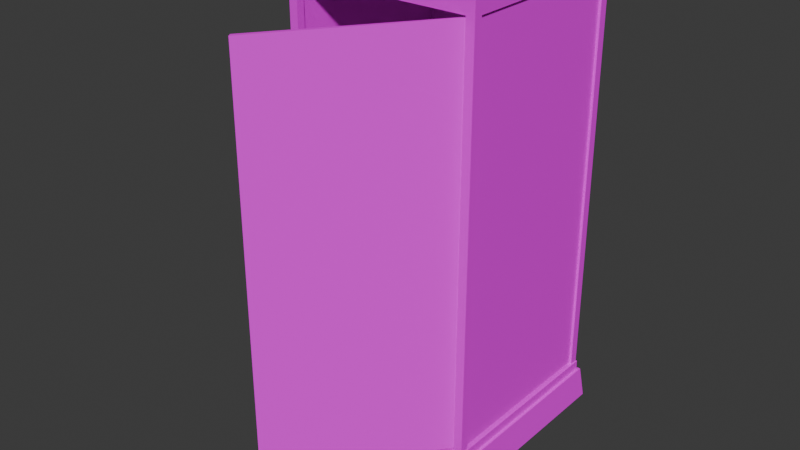 # Source: Douche.blend  (saved by Blender 4.0.36; exported with 4.5.12 LTS)
import bpy
from mathutils import Matrix  # noqa: F401  (used for matrix-valued properties, if any)

bpy.ops.wm.read_factory_settings(use_empty=True)
scene = bpy.context.scene
scene.name = 'Scene'

# ---- collections
col_collection = bpy.data.collections.new('Collection'); scene.collection.children.link(col_collection)
col_collection_2 = bpy.data.collections.new('Collection 2'); col_collection.children.link(col_collection_2)

# ---- images (referenced by path relative to the original .blend; pixels are not part of the script)
import os
ASSET_DIR = os.environ.get("B2B_ASSET_DIR", "")  # directory of the original .blend (textures are referenced by path, not embedded)
HERE = os.path.dirname(os.path.abspath(__file__))  # packed textures are extracted next to this script under _unpacked/

def load_image(name, relpath, width, height, colorspace="sRGB"):
    """Load a texture the original file referenced (path relative to the .blend, or extracted next to this script)."""
    p = next((c for c in (os.path.join(HERE, relpath), os.path.join(ASSET_DIR, relpath)) if relpath and os.path.exists(c)), "")
    if p:
        img = bpy.data.images.load(p, check_existing=True)
        img.name = name
    else:  # same state as the original file: an image datablock whose file is absent (Cycles renders it pink)
        img = bpy.data.images.new(name, width, height)
        img.source = "FILE"
        img.filepath = "//" + (relpath or name)
    img.colorspace_settings.name = colorspace
    return img
img_untitled = load_image('Untitled', 'DoucheTexture.png', 1024, 1024, 'sRGB')

# ---- materials (node trees are filled in below, after node groups)
mat_material_002 = bpy.data.materials.new('Material.002')
mat_material_002.use_transparent_shadow = False

# ---- material node trees
mat_material_002.use_nodes = True; mat_material_002.node_tree.nodes.clear()
_N = mat_material_002.node_tree.nodes; _L = mat_material_002.node_tree.links
n0 = _N.new('ShaderNodeBsdfPrincipled'); n0.name = 'Principled BSDF'; n0.location = (10, 300)
n0.inputs[3].default_value = 1.45
n1 = _N.new('ShaderNodeOutputMaterial'); n1.name = 'Material Output'; n1.location = (300, 300)
n2 = _N.new('ShaderNodeTexImage'); n2.name = 'Image Texture'; n2.location = (-280, 275)
n2.image = img_untitled
_L.new(n0.outputs[0], n1.inputs[0])
_L.new(n2.outputs[0], n0.inputs[0])
n1.is_active_output = True

# ---- world
world_world = bpy.data.worlds.new('World'); scene.world = world_world
world_world.use_nodes = True; world_world.node_tree.nodes.clear()
_N = world_world.node_tree.nodes; _L = world_world.node_tree.links
n0 = _N.new('ShaderNodeOutputWorld'); n0.name = 'World Output'; n0.location = (300, 300)
n1 = _N.new('ShaderNodeBackground'); n1.name = 'Background'; n1.location = (10, 300)
n1.inputs[0].default_value = (0.05088, 0.05088, 0.05088, 1.0)
_L.new(n1.outputs[0], n0.inputs[0])
n0.is_active_output = True
world_world.color = (0.05088, 0.05088, 0.05088)
world_world.use_sun_shadow = False
world_world.sun_shadow_jitter_overblur = 0.0

# ---- meshes
me_cube_021 = bpy.data.meshes.new('Cube.021')
me_cube_021.from_pydata([(-1.857, -1.857, -1.0), (-1.855, -1.855, -0.397), (-1.857, 1.857, -1.0), (-1.855, 1.855, -0.397), (1.857, -1.857, -1.0), (1.855, -1.855, -0.397), (1.857, 1.857, -1.0), (1.855, 1.855, -0.397), (-1.978, 1.978, -1.0), (-1.978, -1.978, -1.0), (1.978, 1.978, -1.0), (1.978, -1.978, -1.0), (-1.857, 1.857, -0.8002), (-1.857, -1.857, -0.8002), (1.857, 1.857, -0.8002), (1.857, -1.857, -0.8002), (-1.908, -1.908, -0.397), (-1.908, 1.908, -0.397), (1.908, 1.908, -0.397), (1.908, -1.908, -0.397), (-1.673, -1.716, -0.168), (-1.673, 1.716, -0.168), (1.709, 0.6176, 3.579), (1.709, -0.6176, 3.579), (-1.835, -1.835, -0.2112), (-1.835, 1.835, -0.2112), (1.835, 1.835, -0.2112), (1.835, -1.835, -0.2112), (-1.438, -1.438, -0.4782), (-1.438, 1.438, -0.4782), (1.438, 1.438, -0.4782), (1.438, -1.438, -0.4782), (-1.654, -1.654, -0.4409), (-1.654, 1.654, -0.4409), (1.654, 1.654, -0.4409), (1.654, -1.654, -0.4409), (-1.796, -1.67, -0.1718), (-1.835, 1.669, -0.2112), (-1.672, 1.792, -0.168), (1.672, 1.792, -0.168), (1.8, 1.67, -0.1759), (1.8, -1.67, -0.1759), (1.672, -1.792, -0.168), (-1.672, -1.792, -0.168), (-1.855, 1.649, -0.2112), (-1.855, 1.855, -0.2112), (1.651, 1.855, -0.2112), (1.855, 1.855, -0.2112), (1.855, -1.649, -0.2112), (1.855, -1.855, -0.2112), (-1.651, -1.855, -0.2112), (-1.855, -1.855, -0.2112), (-1.855, -1.649, -0.2112), (-1.651, 1.855, -0.2112), (1.855, 1.649, -0.2112), (1.651, -1.855, -0.2112), (-1.654, -1.654, -0.2112), (-1.654, 1.654, -0.2112), (1.654, 1.654, -0.2112), (1.654, -1.654, -0.2112), (-1.835, 1.669, 7.438), (-1.835, 1.835, 7.438), (1.672, 1.792, 7.395), (1.835, 1.835, 7.438), (1.8, -1.67, 7.403), (1.835, -1.835, 7.438), (-1.672, -1.792, 7.395), (-1.835, -1.835, 7.438), (-1.796, -1.67, 7.399), (-1.672, 1.792, 7.395), (1.8, 1.67, 7.403), (1.672, -1.792, 7.395), (-1.673, -1.716, 7.395), (-1.673, 1.716, 7.395), (1.709, 0.6176, 6.556), (1.709, -0.6176, 6.556), (-1.835, 1.835, 7.727), (1.835, 1.835, 7.727), (1.835, -1.835, 7.727), (-1.835, -1.835, 7.727), (1.673, 1.716, -0.168), (1.835, 1.669, -0.2112), (1.673, -1.716, -0.168), (1.835, -1.669, -0.2112), (1.673, 1.716, 7.395), (1.835, 1.669, 7.438), (1.673, -1.716, 7.395), (1.835, -1.669, 7.438), (1.709, 0.0, 3.579), (1.8, 0.0, -0.1759), (1.709, 0.0, 6.556), (1.8, 0.0, 7.403), (1.709, -1.672, -0.1759), (1.709, -1.672, 7.403), (1.709, 1.672, -0.1759), (1.709, 1.672, 7.403), (1.709, 0.0, 7.403), (1.709, 0.0, -0.1759), (1.519, 0.0, 3.579), (1.519, 0.0, 6.556), (1.519, -0.1184, 4.295), (1.519, -0.1184, 5.84), (1.519, 0.1184, 4.295), (1.519, 0.1184, 5.84), (-1.713, -1.672, -0.1718), (-1.671, -1.835, -0.2112), (-1.673, 1.673, -0.2112), (-1.671, 1.835, -0.2112), (1.673, 1.673, -0.2112), (1.671, 1.835, -0.2112), (1.673, -1.673, -0.2112), (1.671, -1.835, -0.2112), (-1.713, -1.672, 7.399), (-1.671, -1.835, 7.438), (-1.673, 1.673, 7.438), (-1.671, 1.835, 7.438), (1.673, 1.673, 7.438), (1.671, 1.835, 7.438), (1.673, -1.673, 7.438), (1.671, -1.835, 7.438), (-1.673, -1.673, -0.2112), (-1.835, -1.669, -0.2112), (-1.673, -1.673, 7.438), (-1.835, -1.669, 7.438), (-4.452, 0.3341, -0.1718), (-4.521, 0.2893, -0.1718), (-4.452, 0.3341, 7.399), (-4.521, 0.2893, 7.399), (1.519, -0.6176, 3.579), (1.519, -0.6176, 6.556), (1.519, 0.6176, 3.579), (1.519, 0.6176, 6.556), (1.519, 0.0, 5.84), (1.519, 0.0, 4.295), (1.361, 0.0, 4.295), (1.361, 0.0, 5.84), (1.361, -0.1184, 4.295), (1.361, -0.1184, 5.84), (1.361, 0.1184, 4.295), (1.361, 0.1184, 5.84), (-1.835, -1.835, -0.2112), (-1.835, -1.835, 7.438), (-1.671, -1.835, -0.2112), (-1.671, -1.835, 7.438), (-1.673, -1.673, -0.2112), (-1.835, -1.669, -0.2112), (-1.673, -1.673, 7.438), (-1.835, -1.669, 7.438)], [], [(9, 16, 17, 8), (8, 17, 18, 10), (10, 18, 19, 11), (11, 19, 16, 9), (4, 0, 13, 15), (1, 51, 52), (2, 0, 9, 8), (6, 2, 8, 10), (4, 6, 10, 11), (0, 4, 11, 9), (12, 14, 15, 13), (2, 6, 14, 12), (6, 4, 15, 14), (0, 2, 12, 13), (1, 3, 17, 16), (3, 7, 18, 17), (7, 5, 19, 18), (5, 1, 16, 19), (59, 58, 34, 35), (5, 49, 55), (3, 45, 53), (7, 47, 54), (62, 39, 38, 69), (25, 37, 60, 61), (3, 1, 52, 44), (111, 27, 65, 119), (30, 29, 28, 31), (57, 56, 32, 33), (56, 59, 35, 32), (58, 57, 33, 34), (28, 29, 33, 32), (29, 30, 34, 33), (30, 31, 35, 34), (31, 28, 32, 35), (47, 7, 46), (59, 56, 50, 55), (56, 57, 44, 52), (49, 5, 48), (57, 58, 46, 53), (1, 5, 55, 50), (58, 59, 48, 54), (51, 1, 50), (94, 40, 89, 97), (5, 7, 54, 48), (7, 3, 53, 46), (45, 3, 44), (37, 25, 45, 44), (109, 26, 47, 46), (83, 27, 49, 48), (105, 24, 51, 50), (24, 121, 52, 51), (25, 107, 53, 45), (26, 81, 54, 47), (27, 111, 55, 49), (121, 120, 56, 52), (120, 105, 50, 56), (106, 37, 44, 57), (107, 106, 57, 53), (108, 109, 46, 58), (81, 108, 58, 54), (110, 83, 48, 59), (111, 110, 59, 55), (63, 117, 77), (60, 123, 79, 76), (123, 67, 79), (119, 65, 78), (68, 112, 126, 127), (26, 109, 117, 63), (38, 39, 80, 21), (27, 83, 87, 65), (37, 106, 114, 60), (24, 105, 113, 67), (69, 73, 84, 62), (121, 24, 67, 123), (73, 21, 80, 84), (107, 25, 61, 115), (70, 95, 96, 91), (81, 26, 63, 85), (116, 114, 115, 117), (114, 122, 123, 60), (122, 118, 119, 113), (116, 118, 122, 114), (118, 116, 85, 87), (87, 85, 77, 78), (115, 61, 76), (65, 87, 78), (117, 115, 76, 77), (85, 63, 77), (113, 119, 78, 79), (67, 113, 79), (61, 60, 76), (76, 79, 78, 77), (40, 94, 108, 81), (92, 41, 83, 110), (95, 70, 85, 116), (64, 93, 118, 87), (93, 92, 110, 118), (41, 64, 87, 83), (94, 95, 116, 108), (70, 40, 81, 85), (40, 70, 91, 89), (64, 41, 89, 91), (93, 64, 91, 96), (41, 92, 97, 89), (23, 75, 129, 128), (90, 74, 131, 99), (75, 23, 92, 93), (22, 74, 95, 94), (74, 90, 96, 95), (88, 22, 94, 97), (90, 75, 93, 96), (23, 88, 97, 92), (103, 102, 138, 139), (102, 133, 134, 138), (88, 23, 128, 98), (22, 88, 98, 130), (74, 22, 130, 131), (75, 90, 99, 129), (20, 43, 105, 120), (38, 21, 106, 107), (80, 39, 109, 108), (42, 82, 110, 111), (66, 72, 122, 113), (73, 69, 115, 114), (62, 84, 116, 117), (86, 71, 119, 118), (82, 86, 118, 110), (71, 42, 111, 119), (72, 20, 120, 122), (39, 62, 117, 109), (43, 66, 113, 105), (21, 73, 114, 106), (69, 38, 107, 115), (84, 80, 108, 116), (82, 20, 72, 86), (66, 71, 86, 72), (43, 20, 82, 42), (42, 71, 66, 43), (36, 104, 120, 121), (112, 68, 123, 122), (68, 36, 121, 123), (104, 112, 122, 120), (124, 125, 127, 126), (36, 68, 127, 125), (104, 36, 125, 124), (112, 104, 124, 126), (101, 100, 128, 129), (102, 103, 131, 130), (103, 132, 99, 131), (133, 102, 130, 98), (132, 101, 129, 99), (100, 133, 98, 128), (139, 138, 134, 135), (136, 137, 135, 134), (101, 132, 135, 137), (132, 103, 139, 135), (100, 101, 137, 136), (133, 100, 136, 134), (121, 120, 144, 145), (123, 67, 141, 147), (67, 24, 140, 141), (120, 105, 142, 144), (122, 123, 147, 146), (105, 24, 140, 142), (113, 122, 146, 143), (24, 121, 145, 140), (113, 67, 141, 143)])
_uv = me_cube_021.uv_layers.new(name='UVMap')
_uv.uv.foreach_set('vector', [0.847, 0.4448, 0.8292, 0.4428, 0.8292, 0.3309, 0.847, 0.3289, 0.8656, 0.4448, 0.8478, 0.4428, 0.8478, 0.3309, 0.8656, 0.3289, 0.06758, 0.8048, 0.08448, 0.8068, 0.08448, 0.913, 0.06758, 0.9149, 0.7542, 0.6184, 0.7863, 0.6221, 0.7863, 0.8242, 0.7542, 0.828, 0.4328, 0.4005, 0.4328, 0.4958, 0.4276, 0.4958, 0.4276, 0.4005, 0.936, 0.4445, 0.9306, 0.4445, 0.9306, 0.4384, 0.8721, 0.4413, 0.8721, 0.3324, 0.8756, 0.3289, 0.8756, 0.4448, 0.4218, 0.4019, 0.4218, 0.3066, 0.4249, 0.3035, 0.4249, 0.405, 0.8664, 0.4413, 0.8664, 0.3324, 0.8699, 0.3289, 0.8699, 0.4448, 0.8764, 0.4413, 0.8764, 0.3324, 0.8799, 0.3289, 0.8799, 0.4448, 0.798, 0.8152, 0.798, 0.6184, 0.9948, 0.6184, 0.9948, 0.8152, 0.4393, 0.4958, 0.4393, 0.4005, 0.4444, 0.4005, 0.4444, 0.4958, 0.4386, 0.4005, 0.4386, 0.4958, 0.4335, 0.4958, 0.4335, 0.4005, 0.4451, 0.4958, 0.4451, 0.4005, 0.4503, 0.4005, 0.4503, 0.4958, 0.5032, 0.7352, 0.5032, 0.6818, 0.504, 0.6811, 0.504, 0.7359, 0.2785, 0.1485, 0.2785, 0.09516, 0.2793, 0.0944, 0.2793, 0.1493, 0.4269, 0.4019, 0.4269, 0.497, 0.4256, 0.4984, 0.4256, 0.4005, 0.7906, 0.6212, 0.7906, 0.8177, 0.7878, 0.8205, 0.7878, 0.6184, 0.4912, 0.4854, 0.4912, 0.4005, 0.497, 0.4005, 0.497, 0.4854, 0.8797, 0.9175, 0.8698, 0.9175, 0.8698, 0.9067, 0.7381, 0.9189, 0.7283, 0.9189, 0.7283, 0.9081, 0.857, 0.9176, 0.8472, 0.9176, 0.8472, 0.9067, 0.2402, 0.3474, 0.2402, 0.2415, 0.287, 0.2415, 0.287, 0.3474, 0.8599, 0.05253, 0.8641, 0.05253, 0.8641, 0.2487, 0.8599, 0.2487, 0.4667, 0.4005, 0.4667, 0.4957, 0.4619, 0.4904, 0.4619, 0.4058, 0.8648, 0.05253, 0.869, 0.05253, 0.869, 0.2487, 0.8648, 0.2487, 0.3151, 0.506, 0.3151, 0.6584, 0.1627, 0.6584, 0.1627, 0.506, 0.4956, 0.3035, 0.4956, 0.3884, 0.4897, 0.3884, 0.4897, 0.3035, 0.4963, 0.3884, 0.4963, 0.3035, 0.5022, 0.3035, 0.5022, 0.3884, 0.9645, 0.3289, 0.9645, 0.4258, 0.9578, 0.4258, 0.9578, 0.3289, 0.9653, 0.4195, 0.9653, 0.3352, 0.9717, 0.3289, 0.9717, 0.4258, 0.4978, 0.4798, 0.4978, 0.4061, 0.5034, 0.4005, 0.5034, 0.4854, 0.5706, 0.8163, 0.5706, 0.9686, 0.5591, 0.98, 0.5591, 0.8048, 0.5837, 0.8163, 0.5837, 0.9686, 0.5721, 0.98, 0.5721, 0.8048, 0.8585, 0.9067, 0.8683, 0.9067, 0.8585, 0.9175, 0.6079, 0.8048, 0.6079, 0.98, 0.5973, 0.9799, 0.5973, 0.805, 0.5958, 0.8048, 0.5958, 0.98, 0.5851, 0.9798, 0.5851, 0.8051, 0.8457, 0.9176, 0.8359, 0.9176, 0.8457, 0.9067, 0.6201, 0.8048, 0.6201, 0.98, 0.6094, 0.9799, 0.6094, 0.805, 0.4612, 0.4005, 0.4612, 0.4957, 0.4564, 0.4905, 0.4564, 0.4058, 0.6322, 0.8048, 0.6322, 0.98, 0.6215, 0.9798, 0.6215, 0.8051, 0.8272, 0.9133, 0.8344, 0.9067, 0.8344, 0.9213, 0.1951, 0.8098, 0.2, 0.8099, 0.2, 0.8984, 0.1951, 0.8984, 0.451, 0.4957, 0.451, 0.4005, 0.4557, 0.4058, 0.4557, 0.4904, 0.936, 0.3289, 0.936, 0.4376, 0.9306, 0.4317, 0.9306, 0.3348, 0.8184, 0.9133, 0.8257, 0.9067, 0.8257, 0.9214, 0.8785, 0.3273, 0.8785, 0.3224, 0.8791, 0.3218, 0.8791, 0.3279, 0.8813, 0.3272, 0.8813, 0.3224, 0.8819, 0.3218, 0.8819, 0.3278, 0.04552, 0.8774, 0.04552, 0.8862, 0.04447, 0.8873, 0.04447, 0.8764, 0.1824, 0.8071, 0.1824, 0.8158, 0.1813, 0.8169, 0.1813, 0.8061, 0.04698, 0.8862, 0.04698, 0.8774, 0.04804, 0.8764, 0.04804, 0.8873, 0.1902, 0.8196, 0.1902, 0.8109, 0.1912, 0.8098, 0.1912, 0.8206, 0.8805, 0.3224, 0.8805, 0.3273, 0.8799, 0.3279, 0.8799, 0.3218, 0.1824, 0.8194, 0.1824, 0.8281, 0.1813, 0.8291, 0.1813, 0.8183, 0.1902, 0.8317, 0.1902, 0.8231, 0.1912, 0.8221, 0.1912, 0.8328, 0.1902, 0.856, 0.1902, 0.8474, 0.1912, 0.8463, 0.1912, 0.857, 0.1912, 0.8352, 0.1912, 0.8438, 0.1902, 0.8449, 0.1902, 0.8342, 0.1912, 0.8595, 0.1912, 0.8681, 0.1902, 0.8691, 0.1902, 0.8585, 0.1813, 0.8645, 0.1813, 0.8559, 0.1824, 0.8549, 0.1824, 0.8655, 0.1824, 0.8317, 0.1824, 0.8403, 0.1813, 0.8413, 0.1813, 0.8306, 0.1813, 0.8524, 0.1813, 0.8438, 0.1824, 0.8427, 0.1824, 0.8534, 0.1813, 0.8766, 0.1813, 0.868, 0.1824, 0.867, 0.1824, 0.8777, 0.9082, 0.8793, 0.9157, 0.8751, 0.9157, 0.8927, 0.4829, 0.4048, 0.4829, 0.4904, 0.4755, 0.4947, 0.4755, 0.4005, 0.7873, 0.9053, 0.7961, 0.9053, 0.7961, 0.9207, 0.9082, 0.856, 0.9158, 0.8603, 0.9082, 0.8736, 0.4237, 0.4918, 0.4225, 0.4935, 0.4218, 0.4065, 0.4237, 0.4057, 0.8697, 0.05253, 0.8739, 0.05253, 0.8739, 0.2487, 0.8697, 0.2487, 0.487, 0.3893, 0.487, 0.3036, 0.489, 0.3035, 0.489, 0.3893, 0.04729, 0.3285, 0.05083, 0.3285, 0.05083, 0.4917, 0.04729, 0.4917, 0.4156, 0.02107, 0.4187, 0.02107, 0.4187, 0.1693, 0.4156, 0.1693, 0.8746, 0.05253, 0.8788, 0.05253, 0.8788, 0.2487, 0.8746, 0.2487, 0.9547, 0.3289, 0.957, 0.3289, 0.957, 0.4269, 0.9547, 0.4269, 0.8549, 0.05253, 0.8591, 0.05253, 0.8591, 0.2487, 0.8549, 0.2487, 0.287, 0.3478, 0.287, 0.4536, 0.2402, 0.4536, 0.2402, 0.3478, 0.8795, 0.05253, 0.8837, 0.05253, 0.8837, 0.2487, 0.8795, 0.2487, 0.1839, 0.8099, 0.1887, 0.8098, 0.1887, 0.8984, 0.1839, 0.8984, 0.05142, 0.3285, 0.05495, 0.3285, 0.05495, 0.4917, 0.05142, 0.4917, 0.4815, 0.3035, 0.4815, 0.3894, 0.4773, 0.3893, 0.4773, 0.3036, 0.4878, 0.4005, 0.4878, 0.4864, 0.4836, 0.4863, 0.4836, 0.4006, 0.9461, 0.427, 0.9461, 0.3289, 0.9509, 0.3289, 0.9509, 0.4269, 0.5262, 0.4315, 0.4437, 0.4315, 0.4437, 0.349, 0.5262, 0.349, 0.4822, 0.3893, 0.4822, 0.3035, 0.4863, 0.3036, 0.4863, 0.3892, 0.4692, 0.3934, 0.4692, 0.3078, 0.4766, 0.3035, 0.4766, 0.3977, 0.1839, 0.8999, 0.1915, 0.9041, 0.1839, 0.9175, 0.7625, 0.9022, 0.7701, 0.8978, 0.7701, 0.9155, 0.9453, 0.3337, 0.9453, 0.4317, 0.9369, 0.4365, 0.9369, 0.3289, 0.774, 0.8978, 0.7816, 0.9022, 0.774, 0.9155, 0.4674, 0.4905, 0.4674, 0.4047, 0.4748, 0.4005, 0.4748, 0.4947, 0.8082, 0.9067, 0.8169, 0.9067, 0.8082, 0.922, 0.798, 0.9067, 0.8068, 0.9067, 0.798, 0.922, 0.3632, 0.9993, 0.3632, 0.8048, 0.5576, 0.8048, 0.5576, 0.9993, 0.9195, 0.4408, 0.9195, 0.4435, 0.9184, 0.4445, 0.9184, 0.4398, 0.1902, 0.8773, 0.1902, 0.8725, 0.1921, 0.8706, 0.1921, 0.8792, 0.1902, 0.8873, 0.1902, 0.8825, 0.1921, 0.8806, 0.1921, 0.8892, 0.9213, 0.4408, 0.9213, 0.4435, 0.9203, 0.4445, 0.9203, 0.4398, 0.4301, 0.1686, 0.4301, 0.02175, 0.4307, 0.02107, 0.4307, 0.1693, 0.432, 0.02175, 0.432, 0.1686, 0.4313, 0.1693, 0.4313, 0.02107, 0.4332, 0.02175, 0.4332, 0.1686, 0.4325, 0.1693, 0.4325, 0.02107, 0.4337, 0.1686, 0.4337, 0.02175, 0.4344, 0.02107, 0.4344, 0.1693, 0.2965, 0.2359, 0.2965, 0.4564, 0.2479, 0.4564, 0.2479, 0.2359, 0.1986, 0.4564, 0.1986, 0.2359, 0.2471, 0.2359, 0.2471, 0.4564, 0.719, 0.8934, 0.7141, 0.8933, 0.7141, 0.8048, 0.719, 0.8048, 0.3602, 0.8988, 0.3554, 0.8989, 0.3554, 0.8104, 0.3602, 0.8104, 0.714, 0.8, 0.714, 0.9576, 0.7039, 0.9576, 0.7039, 0.8, 0.7625, 0.8963, 0.7625, 0.8636, 0.7725, 0.8636, 0.7725, 0.8963, 0.4704, 0.4826, 0.4704, 0.4099, 0.4962, 0.3181, 0.4962, 0.5033, 0.5226, 0.4099, 0.5226, 0.4826, 0.4968, 0.5033, 0.4968, 0.3181, 0.798, 0.8493, 0.798, 0.8166, 0.8429, 0.8166, 0.8429, 0.9052, 0.9298, 0.4389, 0.9117, 0.4389, 0.8808, 0.3289, 0.9298, 0.3289, 0.8892, 0.8166, 0.8892, 0.8493, 0.8443, 0.9052, 0.8443, 0.8166, 0.4463, 0.3482, 0.4305, 0.3482, 0.4305, 0.2519, 0.4734, 0.2519, 0.8906, 0.8985, 0.8906, 0.8166, 0.899, 0.8166, 0.899, 0.8985, 0.9056, 0.4398, 0.9091, 0.4398, 0.9091, 0.4444, 0.9056, 0.4444, 0.784, 0.8636, 0.784, 0.8963, 0.774, 0.8963, 0.774, 0.8636, 0.7625, 0.8621, 0.7625, 0.8294, 0.7725, 0.8294, 0.7725, 0.8621, 0.6895, 0.9625, 0.6895, 0.8048, 0.6995, 0.8048, 0.6995, 0.9625, 0.774, 0.8621, 0.774, 0.8294, 0.784, 0.8294, 0.784, 0.8621, 0.8903, 0.441, 0.8903, 0.4432, 0.8891, 0.4445, 0.8891, 0.4398, 0.8945, 0.441, 0.8945, 0.4432, 0.8932, 0.4445, 0.8932, 0.4398, 0.8911, 0.4432, 0.8911, 0.441, 0.8924, 0.4398, 0.8924, 0.4445, 0.8966, 0.441, 0.8966, 0.4432, 0.8953, 0.4445, 0.8953, 0.4398, 0.8849, 0.4432, 0.8849, 0.441, 0.8862, 0.4398, 0.8862, 0.4445, 0.8808, 0.4432, 0.8808, 0.441, 0.882, 0.4398, 0.882, 0.4445, 0.8883, 0.441, 0.8883, 0.4432, 0.887, 0.4445, 0.887, 0.4398, 0.8841, 0.441, 0.8841, 0.4432, 0.8828, 0.4445, 0.8828, 0.4398, 0.8856, 0.05364, 0.8856, 0.2476, 0.8845, 0.2487, 0.8845, 0.05253, 0.8863, 0.2476, 0.8863, 0.05364, 0.8874, 0.05253, 0.8874, 0.2487, 0.4192, 0.1684, 0.4192, 0.0219, 0.4201, 0.02107, 0.4201, 0.1693, 0.4214, 0.0219, 0.4214, 0.1684, 0.4206, 0.1693, 0.4206, 0.02107, 0.4228, 0.0219, 0.4228, 0.1684, 0.422, 0.1693, 0.422, 0.02107, 0.4242, 0.0219, 0.4242, 0.1684, 0.4233, 0.1693, 0.4233, 0.02107, 0.4247, 0.1684, 0.4247, 0.0219, 0.4256, 0.02107, 0.4256, 0.1693, 0.4261, 0.1684, 0.4261, 0.0219, 0.4269, 0.02107, 0.4269, 0.1693, 0.2398, 0.4536, 0.1929, 0.4536, 0.1929, 0.3478, 0.2398, 0.3478, 0.4885, 0.4863, 0.4885, 0.4006, 0.4904, 0.4005, 0.4904, 0.4863, 0.9539, 0.4269, 0.9517, 0.4269, 0.9517, 0.3289, 0.9539, 0.3289, 0.193, 0.3474, 0.193, 0.2415, 0.2398, 0.2415, 0.2398, 0.3474, 0.8974, 0.4433, 0.8974, 0.4409, 0.8985, 0.4398, 0.8985, 0.4445, 0.9005, 0.4409, 0.9005, 0.4433, 0.8993, 0.4445, 0.8993, 0.4398, 0.4288, 0.1685, 0.4288, 0.02183, 0.4295, 0.02107, 0.4295, 0.1693, 0.4282, 0.02183, 0.4282, 0.1685, 0.4275, 0.1693, 0.4275, 0.02107, 0.2769, 0.03911, 0.2781, 0.03911, 0.2781, 0.148, 0.2769, 0.148, 0.07908, 0.02672, 0.07908, 0.07845, 0.05614, 0.07845, 0.05614, 0.02672, 0.7945, 0.7998, 0.792, 0.7962, 0.792, 0.6184, 0.7961, 0.62, 0.03275, 0.07845, 0.03275, 0.02672, 0.05595, 0.02672, 0.05595, 0.07845, 0.08205, 0.916, 0.08205, 0.873, 0.09594, 0.8531, 0.09594, 0.9359, 0.08179, 0.8724, 0.08179, 0.9155, 0.0679, 0.9354, 0.0679, 0.8525, 0.05256, 0.8576, 0.04629, 0.8576, 0.04629, 0.8197, 0.079, 0.8197, 0.07293, 0.9171, 0.06964, 0.9171, 0.05574, 0.8972, 0.07293, 0.8972, 0.02874, 0.9031, 0.03501, 0.9031, 0.06145, 0.941, 0.02874, 0.941, 0.05904, 0.9378, 0.05574, 0.9378, 0.05574, 0.9179, 0.07293, 0.9179, 0.05641, 0.9231, 0.05641, 0.8412, 0.06269, 0.8412, 0.06269, 0.9231, 0.05497, 0.8972, 0.05497, 0.9402, 0.05168, 0.9402, 0.05168, 0.8972, 0.9099, 0.4398, 0.9133, 0.4398, 0.9133, 0.4444, 0.9099, 0.4444, 0.9141, 0.4398, 0.9176, 0.4398, 0.9176, 0.4444, 0.9141, 0.4444, 0.7961, 0.822, 0.7961, 0.9039, 0.7878, 0.9039, 0.7878, 0.822, 0.9013, 0.4398, 0.9048, 0.4398, 0.9048, 0.4444, 0.9013, 0.4444, 0.5344, 0.7331, 0.5344, 0.7313, 0.5344, 0.7313, 0.5344, 0.7331, 0.5277, 0.6931, 0.5277, 0.6956, 0.5277, 0.6956, 0.5277, 0.6931, 0.5344, 0.7267, 0.5344, 0.6405, 0.5345, 0.6404, 0.5345, 0.7266, 0.5344, 0.7291, 0.5344, 0.731, 0.5344, 0.731, 0.5344, 0.7291, 0.5277, 0.7016, 0.5277, 0.7039, 0.5277, 0.7039, 0.5277, 0.7016, 0.5344, 0.727, 0.5344, 0.7288, 0.5344, 0.7288, 0.5344, 0.727, 0.5277, 0.7012, 0.5277, 0.6988, 0.5277, 0.6988, 0.5277, 0.7012, 0.5277, 0.6927, 0.5277, 0.6903, 0.5277, 0.6903, 0.5277, 0.6927, 0.5277, 0.696, 0.5277, 0.6984, 0.5277, 0.6984, 0.5277, 0.696])
me_cube_021.materials.append(mat_material_002)
me_cube_021.update()

# ---- objects
ob_douche = bpy.data.objects.new('Douche', me_cube_021)

# ---- transforms, parenting, visibility, modifiers, constraints
ob_douche.location = (0.0, 0.0, 0.0)
ob_douche.rotation_euler = (0.0, -0.0, 1.571)

# ---- collection membership
col_collection_2.objects.link(ob_douche)

# ---- scene / render settings (as saved in the file)
scene.frame_start = 1; scene.frame_end = 250; scene.frame_set(1)
scene.render.engine = 'BLENDER_EEVEE_NEXT'
scene.cycles.sampling_pattern = 'TABULATED_SOBOL'
bpy.context.view_layer.update()

# ---- added for rendering (the .blend has no active camera and no usable light): camera, sun
cam_auto = bpy.data.cameras.new('AutoCamera')
cam_auto.lens = 50.0
cam_auto.sensor_width = 36.0
cam_auto.clip_end = 1000.0
ob_auto_camera = bpy.data.objects.new('AutoCamera', cam_auto)
scene.collection.objects.link(ob_auto_camera)
ob_auto_camera.location = (10.7129, -14.1271, 11.9341)
ob_auto_camera.rotation_euler = (1.09748, -7.21219e-08, 0.694738)
scene.camera = ob_auto_camera
light_auto_sun = bpy.data.lights.new('AutoSun', 'SUN')
light_auto_sun.energy = 3.0
light_auto_sun.angle = 0.0523599
ob_auto_sun = bpy.data.objects.new('AutoSun', light_auto_sun)
scene.collection.objects.link(ob_auto_sun)
ob_auto_sun.rotation_euler = (0.872665, 0.174533, 0.523599)
bpy.context.view_layer.update()
